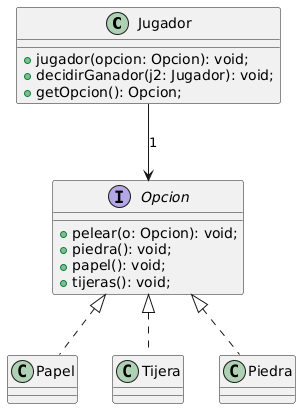

The diagram above was rendered by PlantUML. Its source (embedded in the PNG):
@startuml
class Jugador {
    +jugador(opcion: Opcion): void;
    +decidirGanador(j2: Jugador): void;
    +getOpcion(): Opcion;
}

interface Opcion {
    +pelear(o: Opcion): void;
    +piedra(): void;
    +papel(): void;
    +tijeras(): void;
}

class Papel implements Opcion {}
class Tijera implements Opcion {}
class Piedra implements Opcion {}

Jugador --> Opcion : 1
@enduml